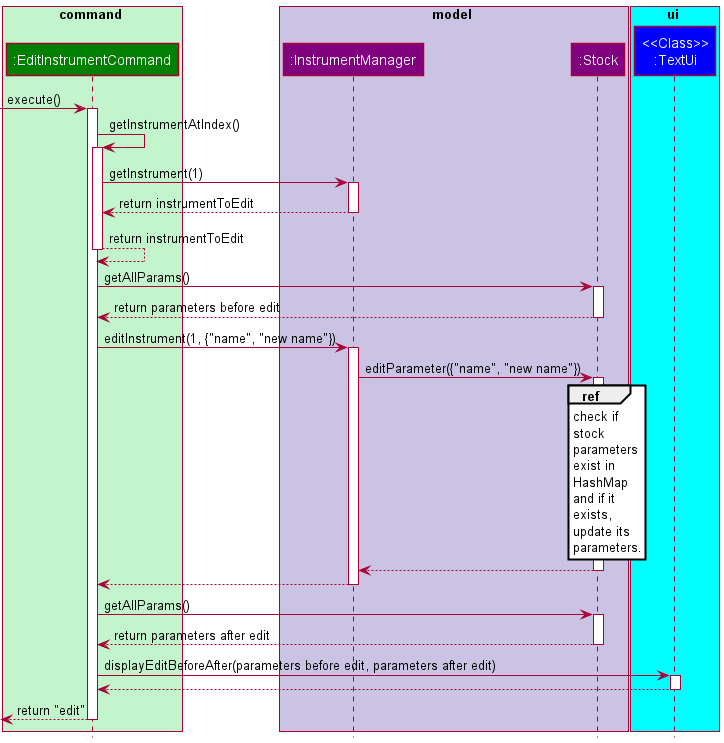

The diagram above was rendered by PlantUML. Its source (embedded in the PNG):
@startuml
'https://plantuml.com/sequence-diagram
!include Styles.puml

box command COLOR_FAINT_GREEN
participant ":EditInstrumentCommand" as EditInstrumentCommand COLOR_COMMANDS
end box

box model COLOR_MODEL_SEGMENT
participant ":InstrumentManager" as InstrumentManager COLOR_MODEL
participant ":Stock" as Instrument COLOR_MODEL
end box

box ui COLOR_LIGHT_BLUE
participant "<<Class>>\n:TextUi" as TextUi COLOR_UI
end box

[->EditInstrumentCommand:execute()
activate EditInstrumentCommand

EditInstrumentCommand -> EditInstrumentCommand: getInstrumentAtIndex()
activate EditInstrumentCommand
EditInstrumentCommand-> InstrumentManager: getInstrument(1)
activate InstrumentManager
InstrumentManager--> EditInstrumentCommand: return instrumentToEdit
deactivate InstrumentManager
EditInstrumentCommand--> EditInstrumentCommand: return instrumentToEdit
deactivate EditInstrumentCommand


EditInstrumentCommand -> Instrument: getAllParams()
activate Instrument
Instrument --> EditInstrumentCommand: return parameters before edit
deactivate Instrument

EditInstrumentCommand-> InstrumentManager: editInstrument(1, {"name", "new name"})
activate InstrumentManager

InstrumentManager -> Instrument: editParameter({"name", "new name"})
activate Instrument

ref over Instrument
check if
stock
parameters
exist in
HashMap
and if it
exists,
update its
parameters.
endref

Instrument --> InstrumentManager
deactivate Instrument

InstrumentManager --> EditInstrumentCommand
deactivate InstrumentManager

EditInstrumentCommand -> Instrument: getAllParams()
activate Instrument
Instrument --> EditInstrumentCommand: return parameters after edit
deactivate Instrument

EditInstrumentCommand-> TextUi: displayEditBeforeAfter(parameters before edit, parameters after edit)
activate TextUi

TextUi --> EditInstrumentCommand
deactivate TextUi

[<--EditInstrumentCommand: return "edit"
deactivate EditInstrumentCommand

@enduml